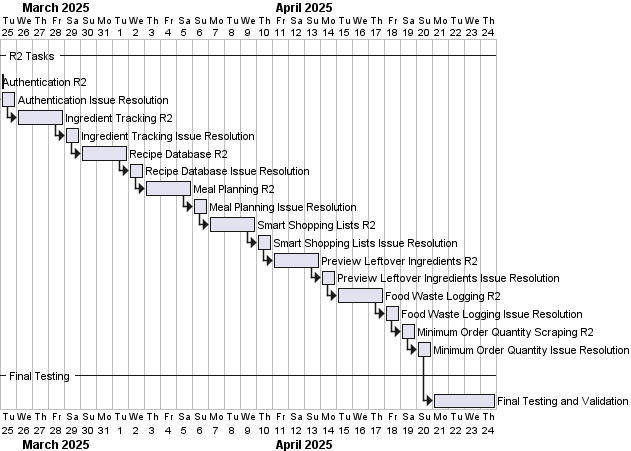

The diagram above was rendered by PlantUML. Its source (embedded in the PNG):
@startgantt

project starts the 2025-03-25

-- R2 Tasks --
[Authentication R2] starts at 2025-02-23 and lasts 0 days
[Authentication Issue Resolution] starts at [Authentication R2]'s end and lasts 1 days
[Ingredient Tracking R2] starts at [Authentication Issue Resolution]'s end and lasts 3 days
[Ingredient Tracking Issue Resolution] starts at [Ingredient Tracking R2]'s end and lasts 1 days
[Recipe Database R2] starts at [Ingredient Tracking Issue Resolution]'s end and lasts 3 days
[Recipe Database Issue Resolution] starts at [Recipe Database R2]'s end and lasts 1 days
[Meal Planning R2] starts at [Recipe Database Issue Resolution]'s end and lasts 3 days
[Meal Planning Issue Resolution] starts at [Meal Planning R2]'s end and lasts 1 days
[Smart Shopping Lists R2] starts at [Meal Planning Issue Resolution]'s end and lasts 3 days
[Smart Shopping Lists Issue Resolution] starts at [Smart Shopping Lists R2]'s end and lasts 1 days
[Preview Leftover Ingredients R2] starts at [Smart Shopping Lists Issue Resolution]'s end and lasts 3 days
[Preview Leftover Ingredients Issue Resolution] starts at [Preview Leftover Ingredients R2]'s end and lasts 1 days
[Food Waste Logging R2] starts at [Preview Leftover Ingredients Issue Resolution]'s end and lasts 3 days
[Food Waste Logging Issue Resolution] starts at [Food Waste Logging R2]'s end and lasts 1 days
[Minimum Order Quantity Scraping R2] starts at [Food Waste Logging Issue Resolution]'s end and lasts 1 days
[Minimum Order Quantity Issue Resolution] starts at [Minimum Order Quantity Scraping R2]'s end and lasts 1 days

-- Final Testing --
[Final Testing and Validation] starts at [Minimum Order Quantity Issue Resolution]'s end and lasts 4 days

@endgantt